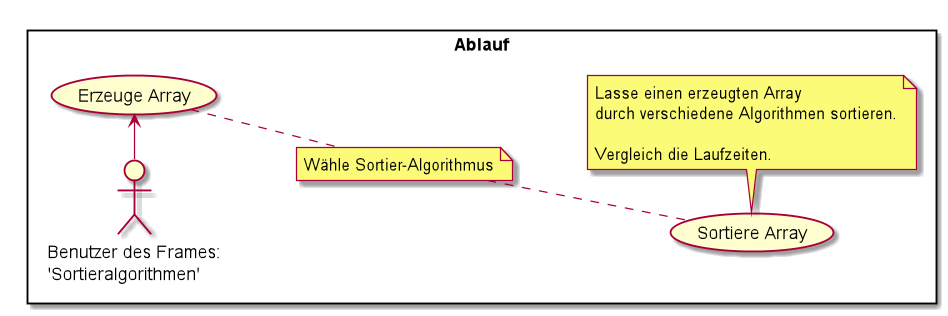

The diagram above was rendered by PlantUML. Its source (embedded in the PNG):
@startuml
rectangle  Ablauf {
left to right direction
note "Wähle Sortier-Algorithmus" as N2
actor "Benutzer des Frames: \n  'Sortieralgorithmen'" as frameUser2

frameUser2 -> (Erzeuge Array)
(Erzeuge Array) .. N2
N2 .. (Sortiere Array)
(Sortiere Array)

note bottom of (Sortiere Array)
Lasse einen erzeugten Array
durch verschiedene Algorithmen sortieren.

Vergleich die Laufzeiten.
end note

@enduml